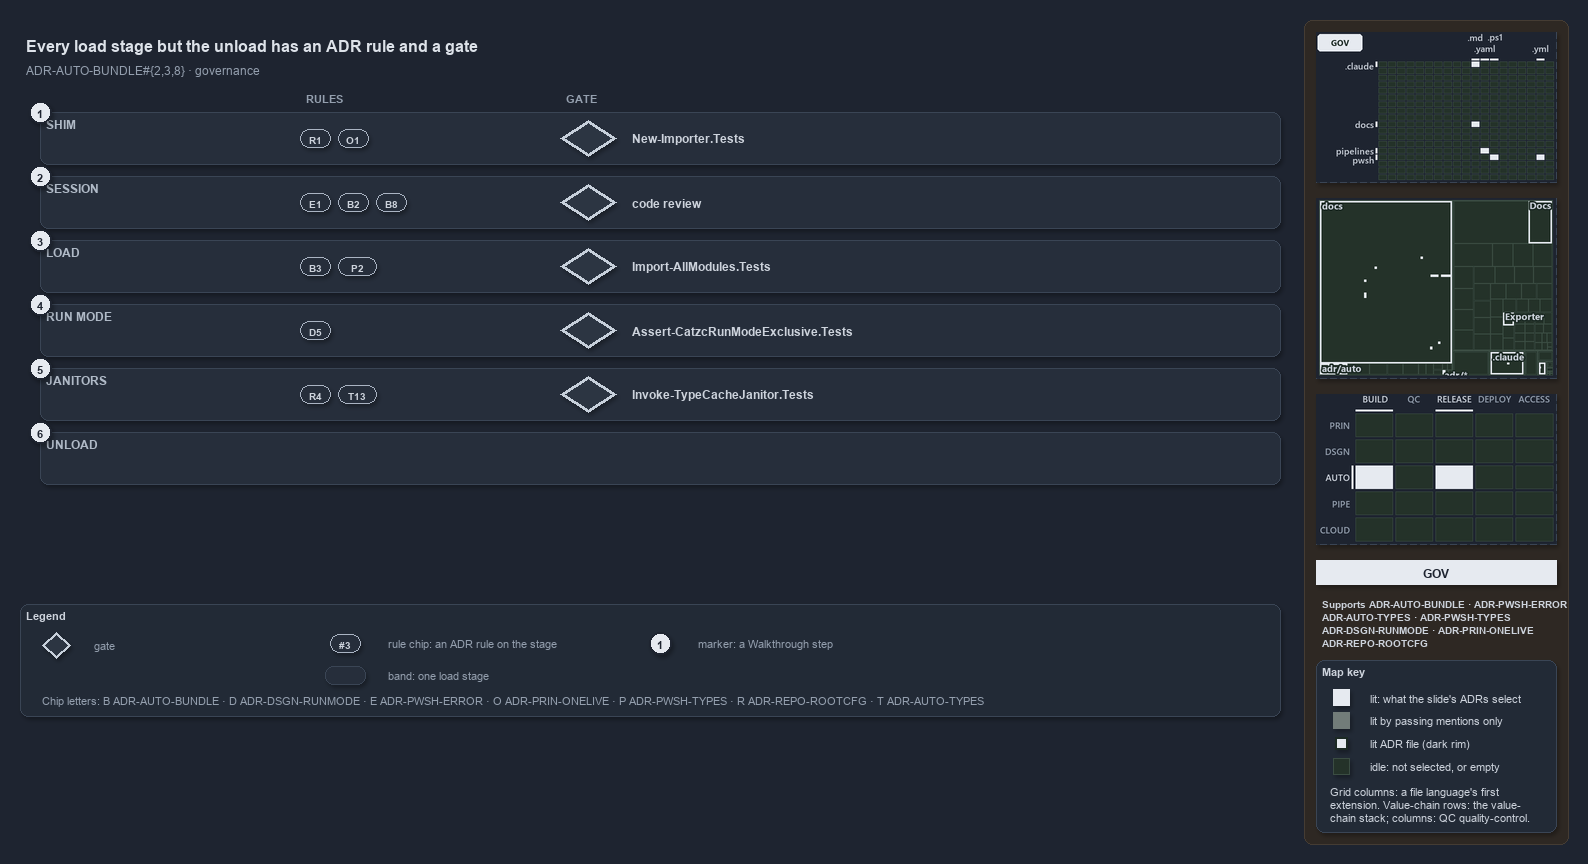

The diagram above was exported from draw.io. Its source (the exported page's mxGraphModel, read from the mxfile embedded in the PNG):
<mxGraphModel dx="1024" dy="768" grid="0" gridSize="10" guides="1" tooltips="1" connect="1" arrows="1" fold="1" page="1" pageScale="1" pageWidth="1572" pageHeight="720" background="#1E2430" math="0" shadow="1">
  <root>
    <mxCell id="0" />
    <mxCell id="1" parent="0" />
    <mxCell id="sidebar-bg" value="" style="rounded=1;arcSize=2;html=1;fillColor=#2E2823;strokeColor=#453C33;shadow=0;" vertex="1" parent="1">
      <mxGeometry x="1304" y="4" width="264" height="824" as="geometry" />
    </mxCell>
    <mxCell id="title" value="Every load stage but the unload has an ADR rule and a gate" style="text;html=1;align=left;verticalAlign=middle;fontSize=16;fontStyle=1;fontColor=#DDE2E9;" vertex="1" parent="1">
      <mxGeometry x="20" y="14" width="1260" height="30" as="geometry" />
    </mxCell>
    <mxCell id="subtitle" value="ADR-AUTO-BUNDLE#{2,3,8} &amp;#183; governance" style="text;html=1;align=left;verticalAlign=middle;fontSize=12;fontColor=#949FAE;" vertex="1" parent="1">
      <mxGeometry x="20" y="44" width="1240" height="20" as="geometry" />
    </mxCell>
    <mxCell id="head-rule" value="RULES" style="text;html=1;align=left;verticalAlign=middle;fontSize=11;fontStyle=1;fontColor=#949FAE;" vertex="1" parent="1">
      <mxGeometry x="300" y="72" width="120" height="18" as="geometry" />
    </mxCell>
    <mxCell id="head-gate" value="GATE" style="text;html=1;align=left;verticalAlign=middle;fontSize=11;fontStyle=1;fontColor=#949FAE;" vertex="1" parent="1">
      <mxGeometry x="560" y="72" width="120" height="18" as="geometry" />
    </mxCell>
    <mxCell id="band-shim" value="SHIM" style="rounded=1;html=1;arcSize=3;fillColor=#262E3B;strokeColor=#3A4555;verticalAlign=top;align=left;spacingLeft=24;fontStyle=1;fontSize=12;fontColor=#B0BAC7;" vertex="1" parent="1">
      <mxGeometry x="40" y="96" width="1240" height="52" as="geometry" />
    </mxCell>
    <mxCell id="chip-shim-R1" value="R1" style="rounded=1;arcSize=50;whiteSpace=wrap;html=1;fillColor=#262E3B;strokeColor=#AAB4C3;fontColor=#CDD3DC;fontStyle=1;fontSize=10.5;" vertex="1" parent="1">
      <mxGeometry x="300" y="113" width="30" height="18" as="geometry" />
    </mxCell>
    <mxCell id="chip-shim-O1" value="O1" style="rounded=1;arcSize=50;whiteSpace=wrap;html=1;fillColor=#262E3B;strokeColor=#AAB4C3;fontColor=#CDD3DC;fontStyle=1;fontSize=10.5;" vertex="1" parent="1">
      <mxGeometry x="338" y="113" width="30" height="18" as="geometry" />
    </mxCell>
    <mxCell id="gate-shim" value="" style="rhombus;whiteSpace=wrap;html=1;fillColor=#2C3542;strokeColor=#C7D0DB;strokeWidth=3;fontSize=12;fontColor=#CDD3DC;" vertex="1" parent="1">
      <mxGeometry x="560" y="104" width="56" height="36" as="geometry" />
    </mxCell>
    <mxCell id="gate-shim-name" value="&lt;b&gt;New-Importer.Tests&lt;/b&gt;" style="text;html=1;align=left;verticalAlign=middle;fontSize=12;fontStyle=1;fontColor=#CDD3DC;" vertex="1" parent="1">
      <mxGeometry x="626" y="112" width="600" height="20" as="geometry" />
    </mxCell>
    <mxCell id="band-session" value="SESSION" style="rounded=1;html=1;arcSize=3;fillColor=#262E3B;strokeColor=#3A4555;verticalAlign=top;align=left;spacingLeft=24;fontStyle=1;fontSize=12;fontColor=#B0BAC7;" vertex="1" parent="1">
      <mxGeometry x="40" y="160" width="1240" height="52" as="geometry" />
    </mxCell>
    <mxCell id="chip-session-E1" value="E1" style="rounded=1;arcSize=50;whiteSpace=wrap;html=1;fillColor=#262E3B;strokeColor=#AAB4C3;fontColor=#CDD3DC;fontStyle=1;fontSize=10.5;" vertex="1" parent="1">
      <mxGeometry x="300" y="177" width="30" height="18" as="geometry" />
    </mxCell>
    <mxCell id="chip-session-B2" value="B2" style="rounded=1;arcSize=50;whiteSpace=wrap;html=1;fillColor=#262E3B;strokeColor=#AAB4C3;fontColor=#CDD3DC;fontStyle=1;fontSize=10.5;" vertex="1" parent="1">
      <mxGeometry x="338" y="177" width="30" height="18" as="geometry" />
    </mxCell>
    <mxCell id="chip-session-B8" value="B8" style="rounded=1;arcSize=50;whiteSpace=wrap;html=1;fillColor=#262E3B;strokeColor=#AAB4C3;fontColor=#CDD3DC;fontStyle=1;fontSize=10.5;" vertex="1" parent="1">
      <mxGeometry x="376" y="177" width="30" height="18" as="geometry" />
    </mxCell>
    <mxCell id="gate-session" value="" style="rhombus;whiteSpace=wrap;html=1;fillColor=#2C3542;strokeColor=#C7D0DB;strokeWidth=3;fontSize=12;fontColor=#CDD3DC;" vertex="1" parent="1">
      <mxGeometry x="560" y="168" width="56" height="36" as="geometry" />
    </mxCell>
    <mxCell id="gate-session-name" value="&lt;b&gt;code review&lt;/b&gt;" style="text;html=1;align=left;verticalAlign=middle;fontSize=12;fontStyle=1;fontColor=#CDD3DC;" vertex="1" parent="1">
      <mxGeometry x="626" y="176" width="600" height="20" as="geometry" />
    </mxCell>
    <mxCell id="band-load" value="LOAD" style="rounded=1;html=1;arcSize=3;fillColor=#262E3B;strokeColor=#3A4555;verticalAlign=top;align=left;spacingLeft=24;fontStyle=1;fontSize=12;fontColor=#B0BAC7;" vertex="1" parent="1">
      <mxGeometry x="40" y="224" width="1240" height="52" as="geometry" />
    </mxCell>
    <mxCell id="chip-load-B3" value="B3" style="rounded=1;arcSize=50;whiteSpace=wrap;html=1;fillColor=#262E3B;strokeColor=#AAB4C3;fontColor=#CDD3DC;fontStyle=1;fontSize=10.5;" vertex="1" parent="1">
      <mxGeometry x="300" y="241" width="30" height="18" as="geometry" />
    </mxCell>
    <mxCell id="chip-load-T10" value="P2" style="rounded=1;arcSize=50;whiteSpace=wrap;html=1;fillColor=#262E3B;strokeColor=#AAB4C3;fontColor=#CDD3DC;fontStyle=1;fontSize=10.5;" vertex="1" parent="1">
      <mxGeometry x="338" y="241" width="38" height="18" as="geometry" />
    </mxCell>
    <mxCell id="gate-load" value="" style="rhombus;whiteSpace=wrap;html=1;fillColor=#2C3542;strokeColor=#C7D0DB;strokeWidth=3;fontSize=12;fontColor=#CDD3DC;" vertex="1" parent="1">
      <mxGeometry x="560" y="232" width="56" height="36" as="geometry" />
    </mxCell>
    <mxCell id="gate-load-name" value="&lt;b&gt;Import-AllModules.Tests&lt;/b&gt;" style="text;html=1;align=left;verticalAlign=middle;fontSize=12;fontStyle=1;fontColor=#CDD3DC;" vertex="1" parent="1">
      <mxGeometry x="626" y="240" width="600" height="20" as="geometry" />
    </mxCell>
    <mxCell id="band-runmode" value="RUN MODE" style="rounded=1;html=1;arcSize=3;fillColor=#262E3B;strokeColor=#3A4555;verticalAlign=top;align=left;spacingLeft=24;fontStyle=1;fontSize=12;fontColor=#B0BAC7;" vertex="1" parent="1">
      <mxGeometry x="40" y="288" width="1240" height="52" as="geometry" />
    </mxCell>
    <mxCell id="chip-runmode-D5" value="D5" style="rounded=1;arcSize=50;whiteSpace=wrap;html=1;fillColor=#262E3B;strokeColor=#AAB4C3;fontColor=#CDD3DC;fontStyle=1;fontSize=10.5;" vertex="1" parent="1">
      <mxGeometry x="300" y="305" width="30" height="18" as="geometry" />
    </mxCell>
    <mxCell id="gate-runmode" value="" style="rhombus;whiteSpace=wrap;html=1;fillColor=#2C3542;strokeColor=#C7D0DB;strokeWidth=3;fontSize=12;fontColor=#CDD3DC;" vertex="1" parent="1">
      <mxGeometry x="560" y="296" width="56" height="36" as="geometry" />
    </mxCell>
    <mxCell id="gate-runmode-name" value="&lt;b&gt;Assert-CatzcRunModeExclusive.Tests&lt;/b&gt;" style="text;html=1;align=left;verticalAlign=middle;fontSize=12;fontStyle=1;fontColor=#CDD3DC;" vertex="1" parent="1">
      <mxGeometry x="626" y="304" width="600" height="20" as="geometry" />
    </mxCell>
    <mxCell id="band-janitors" value="JANITORS" style="rounded=1;html=1;arcSize=3;fillColor=#262E3B;strokeColor=#3A4555;verticalAlign=top;align=left;spacingLeft=24;fontStyle=1;fontSize=12;fontColor=#B0BAC7;" vertex="1" parent="1">
      <mxGeometry x="40" y="352" width="1240" height="52" as="geometry" />
    </mxCell>
    <mxCell id="chip-janitors-R4" value="R4" style="rounded=1;arcSize=50;whiteSpace=wrap;html=1;fillColor=#262E3B;strokeColor=#AAB4C3;fontColor=#CDD3DC;fontStyle=1;fontSize=10.5;" vertex="1" parent="1">
      <mxGeometry x="300" y="369" width="30" height="18" as="geometry" />
    </mxCell>
    <mxCell id="chip-janitors-T13" value="T13" style="rounded=1;arcSize=50;whiteSpace=wrap;html=1;fillColor=#262E3B;strokeColor=#AAB4C3;fontColor=#CDD3DC;fontStyle=1;fontSize=10.5;" vertex="1" parent="1">
      <mxGeometry x="338" y="369" width="38" height="18" as="geometry" />
    </mxCell>
    <mxCell id="gate-janitors" value="" style="rhombus;whiteSpace=wrap;html=1;fillColor=#2C3542;strokeColor=#C7D0DB;strokeWidth=3;fontSize=12;fontColor=#CDD3DC;" vertex="1" parent="1">
      <mxGeometry x="560" y="360" width="56" height="36" as="geometry" />
    </mxCell>
    <mxCell id="gate-janitors-name" value="&lt;b&gt;Invoke-TypeCacheJanitor.Tests&lt;/b&gt;" style="text;html=1;align=left;verticalAlign=middle;fontSize=12;fontStyle=1;fontColor=#CDD3DC;" vertex="1" parent="1">
      <mxGeometry x="626" y="368" width="600" height="20" as="geometry" />
    </mxCell>
    <mxCell id="band-unload" value="UNLOAD" style="rounded=1;html=1;arcSize=3;fillColor=#262E3B;strokeColor=#3A4555;verticalAlign=top;align=left;spacingLeft=24;fontStyle=1;fontSize=12;fontColor=#B0BAC7;" vertex="1" parent="1">
      <mxGeometry x="40" y="416" width="1240" height="52" as="geometry" />
    </mxCell>
    <mxCell id="mark-1" value="1" style="ellipse;html=1;fillColor=#E6EAF0;strokeColor=#1E2430;strokeWidth=2;fontColor=#1E2430;fontStyle=1;fontSize=11;" vertex="1" parent="1">
      <mxGeometry x="29" y="85" width="22" height="22" as="geometry" />
    </mxCell>
    <mxCell id="mark-2" value="2" style="ellipse;html=1;fillColor=#E6EAF0;strokeColor=#1E2430;strokeWidth=2;fontColor=#1E2430;fontStyle=1;fontSize=11;" vertex="1" parent="1">
      <mxGeometry x="29" y="149" width="22" height="22" as="geometry" />
    </mxCell>
    <mxCell id="mark-3" value="3" style="ellipse;html=1;fillColor=#E6EAF0;strokeColor=#1E2430;strokeWidth=2;fontColor=#1E2430;fontStyle=1;fontSize=11;" vertex="1" parent="1">
      <mxGeometry x="29" y="213" width="22" height="22" as="geometry" />
    </mxCell>
    <mxCell id="mark-4" value="4" style="ellipse;html=1;fillColor=#E6EAF0;strokeColor=#1E2430;strokeWidth=2;fontColor=#1E2430;fontStyle=1;fontSize=11;" vertex="1" parent="1">
      <mxGeometry x="29" y="277" width="22" height="22" as="geometry" />
    </mxCell>
    <mxCell id="mark-5" value="5" style="ellipse;html=1;fillColor=#E6EAF0;strokeColor=#1E2430;strokeWidth=2;fontColor=#1E2430;fontStyle=1;fontSize=11;" vertex="1" parent="1">
      <mxGeometry x="29" y="341" width="22" height="22" as="geometry" />
    </mxCell>
    <mxCell id="mark-6" value="6" style="ellipse;html=1;fillColor=#E6EAF0;strokeColor=#1E2430;strokeWidth=2;fontColor=#1E2430;fontStyle=1;fontSize=11;" vertex="1" parent="1">
      <mxGeometry x="29" y="405" width="22" height="22" as="geometry" />
    </mxCell>
    <mxCell id="legend" value="&lt;b&gt;Legend&lt;/b&gt;" style="rounded=1;whiteSpace=wrap;html=1;arcSize=6;fillColor=#222A36;strokeColor=#3A4555;align=left;verticalAlign=top;spacing=8;fontSize=11;fontColor=#CDD3DC;" vertex="1" parent="1">
      <mxGeometry x="20" y="588" width="1260" height="112" as="geometry" />
    </mxCell>
    <mxCell id="legend-gate" value="" style="rhombus;whiteSpace=wrap;html=1;fillColor=#2C3542;strokeColor=#C7D0DB;strokeWidth=3;fontSize=12;fontColor=#CDD3DC;" vertex="1" parent="1">
      <mxGeometry x="42" y="616" width="28" height="26" as="geometry" />
    </mxCell>
    <mxCell id="legend-gate-text" value="gate" style="text;html=1;align=left;verticalAlign=middle;fontSize=11;fontColor=#949FAE;" vertex="1" parent="1">
      <mxGeometry x="88" y="619" width="200" height="20" as="geometry" />
    </mxCell>
    <mxCell id="legend-chip" value="#3" style="rounded=1;arcSize=50;whiteSpace=wrap;html=1;fillColor=#262E3B;strokeColor=#AAB4C3;fontColor=#CDD3DC;fontStyle=1;fontSize=10.5;" vertex="1" parent="1">
      <mxGeometry x="330" y="618" width="30" height="18" as="geometry" />
    </mxCell>
    <mxCell id="legend-chip-text" value="rule chip: an ADR rule on the stage" style="text;html=1;align=left;verticalAlign=middle;fontSize=11;fontColor=#949FAE;" vertex="1" parent="1">
      <mxGeometry x="382" y="617" width="240" height="20" as="geometry" />
    </mxCell>
    <mxCell id="legend-band" value="" style="rounded=1;html=1;arcSize=3;fillColor=#262E3B;strokeColor=#3A4555;" vertex="1" parent="1">
      <mxGeometry x="325" y="650" width="40" height="18" as="geometry" />
    </mxCell>
    <mxCell id="legend-band-text" value="band: one load stage" style="text;html=1;align=left;verticalAlign=middle;fontSize=11;fontColor=#949FAE;" vertex="1" parent="1">
      <mxGeometry x="382" y="649" width="240" height="20" as="geometry" />
    </mxCell>
    <mxCell id="legend-mark" value="1" style="ellipse;html=1;fillColor=#E6EAF0;strokeColor=#1E2430;strokeWidth=2;fontColor=#1E2430;fontStyle=1;fontSize=11;" vertex="1" parent="1">
      <mxGeometry x="649" y="616" width="22" height="22" as="geometry" />
    </mxCell>
    <mxCell id="legend-mark-text" value="marker: a Walkthrough step" style="text;html=1;align=left;verticalAlign=middle;fontSize=11;fontColor=#949FAE;" vertex="1" parent="1">
      <mxGeometry x="692" y="617" width="240" height="20" as="geometry" />
    </mxCell>
    <mxCell id="legend-letters" value="Chip letters: B ADR-AUTO-BUNDLE &amp;#183; D ADR-DSGN-RUNMODE &amp;#183; E ADR-PWSH-ERROR &amp;#183; O ADR-PRIN-ONELIVE &amp;#183; P ADR-PWSH-TYPES &amp;#183; R ADR-REPO-ROOTCFG &amp;#183; T ADR-AUTO-TYPES" style="text;html=1;align=left;verticalAlign=middle;fontSize=11;fontColor=#949FAE;" vertex="1" parent="1">
      <mxGeometry x="36" y="674" width="1180" height="20" as="geometry" />
    </mxCell>
    <mxCell id="minimap-grid" value="" style="shape=image;html=1;imageAspect=0;aspect=fixed;verticalLabelPosition=bottom;strokeColor=#3A4555;dashed=1;fillColor=#222A36;image=data:image/png,(base64 omitted: 10912 chars);" vertex="1" parent="1">
      <mxGeometry x="1316" y="16" width="240" height="150" as="geometry" />
    </mxCell>
    <mxCell id="minimap-tree" value="" style="shape=image;html=1;imageAspect=0;aspect=fixed;verticalLabelPosition=bottom;strokeColor=#3A4555;dashed=1;fillColor=#222A36;image=data:image/png,(base64 omitted: 13800 chars);" vertex="1" parent="1">
      <mxGeometry x="1316" y="182" width="240" height="180" as="geometry" />
    </mxCell>
    <mxCell id="minimap-chain" value="" style="shape=image;html=1;imageAspect=0;aspect=fixed;verticalLabelPosition=bottom;strokeColor=#3A4555;dashed=1;fillColor=#222A36;image=data:image/png,(base64 omitted: 13200 chars);" vertex="1" parent="1">
      <mxGeometry x="1316" y="378" width="240" height="150" as="geometry" />
    </mxCell>
    <mxCell id="lens-badge" value="GOV" style="rounded=0;whiteSpace=wrap;html=1;align=center;verticalAlign=middle;fontSize=12;fontStyle=1;fontColor=#1E2430;fillColor=#E6EAF0;strokeColor=none;" vertex="1" parent="1">
      <mxGeometry x="1316" y="544" width="240" height="24" as="geometry" />
    </mxCell>
    <mxCell id="supports" value="&lt;b&gt;Supports&lt;/b&gt; ADR-AUTO-BUNDLE &amp;#183; ADR-PWSH-ERROR&lt;br&gt;ADR-AUTO-TYPES &amp;#183; ADR-PWSH-TYPES&lt;br&gt;ADR-DSGN-RUNMODE &amp;#183; ADR-PRIN-ONELIVE&lt;br&gt;ADR-REPO-ROOTCFG" style="text;html=1;whiteSpace=wrap;align=left;verticalAlign=top;fontSize=10.5;fontColor=#CDD3DC;spacing=0;" vertex="1" parent="1">
      <mxGeometry x="1316" y="576" width="240" height="60" as="geometry" />
    </mxCell>
    <mxCell id="mapkey" value="&lt;b&gt;Map key&lt;/b&gt;" style="rounded=1;arcSize=6;whiteSpace=wrap;html=1;align=left;verticalAlign=top;fontSize=11;fontColor=#CDD3DC;fillColor=#222A36;strokeColor=#3A4555;spacingLeft=8;spacingTop=2;" vertex="1" parent="1">
      <mxGeometry x="1316" y="644" width="240" height="172" as="geometry" />
    </mxCell>
    <mxCell id="mapkey-lit" value="" style="rounded=0;html=1;fillColor=#E6EAF0;strokeColor=#E6EAF0;" vertex="1" parent="1">
      <mxGeometry x="1333.0" y="673.0" width="16" height="16" as="geometry" />
    </mxCell>
    <mxCell id="mapkey-lit-text" value="lit: what the slide's ADRs select" style="text;html=1;align=left;verticalAlign=middle;fontSize=11;fontColor=#CDD3DC;" vertex="1" parent="1">
      <mxGeometry x="1364" y="671" width="184" height="20" as="geometry" />
    </mxCell>
    <mxCell id="mapkey-touched" value="" style="rounded=0;html=1;fillColor=#727C79;strokeColor=#727C79;" vertex="1" parent="1">
      <mxGeometry x="1333.0" y="696.0" width="16" height="16" as="geometry" />
    </mxCell>
    <mxCell id="mapkey-touched-text" value="lit by passing mentions only" style="text;html=1;align=left;verticalAlign=middle;fontSize=11;fontColor=#CDD3DC;" vertex="1" parent="1">
      <mxGeometry x="1364" y="694" width="184" height="20" as="geometry" />
    </mxCell>
    <mxCell id="mapkey-adr" value="" style="rounded=0;html=1;fillColor=#E6EAF0;strokeColor=#1C2A24;strokeWidth=2;" vertex="1" parent="1">
      <mxGeometry x="1335.0" y="721.0" width="12" height="12" as="geometry" />
    </mxCell>
    <mxCell id="mapkey-adr-text" value="lit ADR file (dark rim)" style="text;html=1;align=left;verticalAlign=middle;fontSize=11;fontColor=#CDD3DC;" vertex="1" parent="1">
      <mxGeometry x="1364" y="717" width="184" height="20" as="geometry" />
    </mxCell>
    <mxCell id="mapkey-idle" value="" style="rounded=0;html=1;fillColor=#243229;strokeColor=#3B4D43;" vertex="1" parent="1">
      <mxGeometry x="1333.0" y="742.0" width="16" height="16" as="geometry" />
    </mxCell>
    <mxCell id="mapkey-idle-text" value="idle: not selected, or empty" style="text;html=1;align=left;verticalAlign=middle;fontSize=11;fontColor=#CDD3DC;" vertex="1" parent="1">
      <mxGeometry x="1364" y="740" width="184" height="20" as="geometry" />
    </mxCell>
    <mxCell id="mapkey-codes" value="Grid columns: a file language's first&lt;br&gt;extension. Value-chain rows: the value-&lt;br&gt;chain stack; columns: QC quality-control." style="text;html=1;align=left;verticalAlign=top;whiteSpace=wrap;fontSize=11;fontColor=#CDD3DC;" vertex="1" parent="1">
      <mxGeometry x="1324" y="764" width="224" height="46" as="geometry" />
    </mxCell>
  </root>
</mxGraphModel>